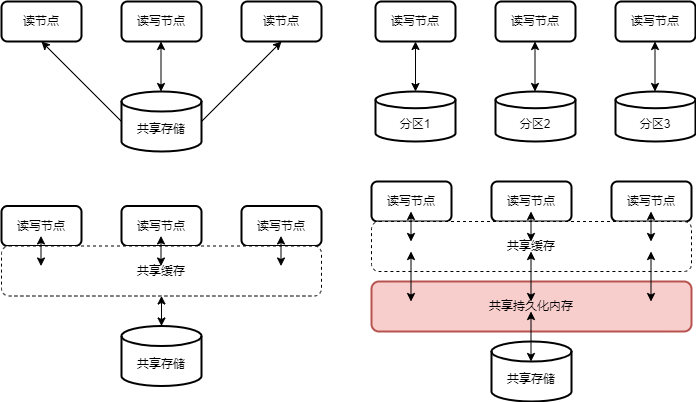

The diagram above was exported from draw.io. Its source (the exported page's mxGraphModel, read from the mxfile embedded in the PNG):
<mxGraphModel dx="1434" dy="760" grid="1" gridSize="10" guides="1" tooltips="1" connect="1" arrows="1" fold="1" page="1" pageScale="1" pageWidth="827" pageHeight="1169" math="0" shadow="0">
  <root>
    <mxCell id="0" />
    <mxCell id="1" parent="0" />
    <mxCell id="_eNs5qyA6DuIibHftIvl-2" value="读节点" style="rounded=1;whiteSpace=wrap;html=1;strokeWidth=2;fontFamily=Helvetica;" parent="1" vertex="1">
      <mxGeometry x="40" y="200" width="80" height="40" as="geometry" />
    </mxCell>
    <mxCell id="6Qu0pRSyPrmOPKcZNeUH-30" style="rounded=0;orthogonalLoop=1;jettySize=auto;html=1;exitX=1;exitY=0.5;exitDx=0;exitDy=0;exitPerimeter=0;entryX=0.5;entryY=1;entryDx=0;entryDy=0;verticalAlign=middle;horizontal=1;" parent="1" source="_eNs5qyA6DuIibHftIvl-13" target="_eNs5qyA6DuIibHftIvl-18" edge="1">
      <mxGeometry relative="1" as="geometry" />
    </mxCell>
    <mxCell id="6Qu0pRSyPrmOPKcZNeUH-31" style="rounded=0;orthogonalLoop=1;jettySize=auto;html=1;exitX=0;exitY=0.5;exitDx=0;exitDy=0;exitPerimeter=0;entryX=0.5;entryY=1;entryDx=0;entryDy=0;" parent="1" source="_eNs5qyA6DuIibHftIvl-13" target="_eNs5qyA6DuIibHftIvl-2" edge="1">
      <mxGeometry relative="1" as="geometry" />
    </mxCell>
    <mxCell id="_eNs5qyA6DuIibHftIvl-13" value="&lt;br&gt;共享存储" style="strokeWidth=2;html=1;shape=mxgraph.flowchart.database;whiteSpace=wrap;fontFamily=Helvetica;" parent="1" vertex="1">
      <mxGeometry x="160" y="290" width="80" height="60" as="geometry" />
    </mxCell>
    <mxCell id="_eNs5qyA6DuIibHftIvl-15" value="读写节点" style="rounded=1;whiteSpace=wrap;html=1;strokeWidth=2;fontFamily=Helvetica;" parent="1" vertex="1">
      <mxGeometry x="160" y="200" width="80" height="40" as="geometry" />
    </mxCell>
    <mxCell id="_eNs5qyA6DuIibHftIvl-18" value="读节点" style="rounded=1;whiteSpace=wrap;html=1;strokeWidth=2;fontFamily=Helvetica;" parent="1" vertex="1">
      <mxGeometry x="280" y="200" width="80" height="40" as="geometry" />
    </mxCell>
    <mxCell id="6Qu0pRSyPrmOPKcZNeUH-1" value="&lt;br&gt;分区1" style="strokeWidth=2;html=1;shape=mxgraph.flowchart.database;whiteSpace=wrap;fontFamily=Helvetica;" parent="1" vertex="1">
      <mxGeometry x="414" y="290" width="80" height="50" as="geometry" />
    </mxCell>
    <mxCell id="6Qu0pRSyPrmOPKcZNeUH-3" value="读写节点" style="rounded=1;whiteSpace=wrap;html=1;strokeWidth=2;fontFamily=Helvetica;" parent="1" vertex="1">
      <mxGeometry x="414" y="200" width="80" height="40" as="geometry" />
    </mxCell>
    <mxCell id="6Qu0pRSyPrmOPKcZNeUH-4" value="&lt;br&gt;分区2" style="strokeWidth=2;html=1;shape=mxgraph.flowchart.database;whiteSpace=wrap;fontFamily=Helvetica;" parent="1" vertex="1">
      <mxGeometry x="534" y="290" width="80" height="50" as="geometry" />
    </mxCell>
    <mxCell id="6Qu0pRSyPrmOPKcZNeUH-6" value="读写节点" style="rounded=1;whiteSpace=wrap;html=1;strokeWidth=2;fontFamily=Helvetica;" parent="1" vertex="1">
      <mxGeometry x="534" y="200" width="80" height="40" as="geometry" />
    </mxCell>
    <mxCell id="6Qu0pRSyPrmOPKcZNeUH-7" value="&lt;br&gt;分区3" style="strokeWidth=2;html=1;shape=mxgraph.flowchart.database;whiteSpace=wrap;fontFamily=Helvetica;" parent="1" vertex="1">
      <mxGeometry x="654" y="290" width="80" height="50" as="geometry" />
    </mxCell>
    <mxCell id="6Qu0pRSyPrmOPKcZNeUH-9" value="读写节点" style="rounded=1;whiteSpace=wrap;html=1;strokeWidth=2;fontFamily=Helvetica;" parent="1" vertex="1">
      <mxGeometry x="654" y="200" width="80" height="40" as="geometry" />
    </mxCell>
    <mxCell id="6Qu0pRSyPrmOPKcZNeUH-18" value="读写节点" style="rounded=1;whiteSpace=wrap;html=1;strokeWidth=2;fontFamily=Helvetica;" parent="1" vertex="1">
      <mxGeometry x="40" y="404.5" width="80" height="40" as="geometry" />
    </mxCell>
    <mxCell id="6Qu0pRSyPrmOPKcZNeUH-19" value="&lt;br&gt;共享存储" style="strokeWidth=2;html=1;shape=mxgraph.flowchart.database;whiteSpace=wrap;fontFamily=Helvetica;" parent="1" vertex="1">
      <mxGeometry x="160" y="524.5" width="80" height="60" as="geometry" />
    </mxCell>
    <mxCell id="6Qu0pRSyPrmOPKcZNeUH-21" value="读写节点" style="rounded=1;whiteSpace=wrap;html=1;strokeWidth=2;fontFamily=Helvetica;" parent="1" vertex="1">
      <mxGeometry x="160" y="404.5" width="80" height="40" as="geometry" />
    </mxCell>
    <mxCell id="6Qu0pRSyPrmOPKcZNeUH-23" value="读写节点" style="rounded=1;whiteSpace=wrap;html=1;strokeWidth=2;fontFamily=Helvetica;" parent="1" vertex="1">
      <mxGeometry x="280" y="404.5" width="80" height="40" as="geometry" />
    </mxCell>
    <mxCell id="6Qu0pRSyPrmOPKcZNeUH-24" value="" style="endArrow=classic;startArrow=classic;html=1;rounded=0;exitX=0.5;exitY=0;exitDx=0;exitDy=0;exitPerimeter=0;entryX=0.5;entryY=1;entryDx=0;entryDy=0;verticalAlign=middle;" parent="1" source="6Qu0pRSyPrmOPKcZNeUH-1" target="6Qu0pRSyPrmOPKcZNeUH-3" edge="1">
      <mxGeometry width="50" height="50" relative="1" as="geometry">
        <mxPoint x="410" y="290" as="sourcePoint" />
        <mxPoint x="460" y="240" as="targetPoint" />
      </mxGeometry>
    </mxCell>
    <mxCell id="6Qu0pRSyPrmOPKcZNeUH-26" value="" style="endArrow=classic;startArrow=classic;html=1;rounded=0;exitX=0.5;exitY=0;exitDx=0;exitDy=0;exitPerimeter=0;entryX=0.5;entryY=1;entryDx=0;entryDy=0;verticalAlign=middle;" parent="1" edge="1">
      <mxGeometry width="50" height="50" relative="1" as="geometry">
        <mxPoint x="573.5" y="290" as="sourcePoint" />
        <mxPoint x="573.5" y="240" as="targetPoint" />
      </mxGeometry>
    </mxCell>
    <mxCell id="6Qu0pRSyPrmOPKcZNeUH-27" value="" style="endArrow=classic;startArrow=classic;html=1;rounded=0;exitX=0.5;exitY=0;exitDx=0;exitDy=0;exitPerimeter=0;entryX=0.5;entryY=1;entryDx=0;entryDy=0;verticalAlign=middle;" parent="1" edge="1">
      <mxGeometry width="50" height="50" relative="1" as="geometry">
        <mxPoint x="693.5" y="290" as="sourcePoint" />
        <mxPoint x="693.5" y="240" as="targetPoint" />
      </mxGeometry>
    </mxCell>
    <mxCell id="6Qu0pRSyPrmOPKcZNeUH-28" value="" style="endArrow=classic;startArrow=classic;html=1;rounded=0;exitX=0.5;exitY=0;exitDx=0;exitDy=0;exitPerimeter=0;entryX=0.5;entryY=1;entryDx=0;entryDy=0;verticalAlign=middle;" parent="1" edge="1">
      <mxGeometry width="50" height="50" relative="1" as="geometry">
        <mxPoint x="199.5" y="290" as="sourcePoint" />
        <mxPoint x="199.5" y="240" as="targetPoint" />
      </mxGeometry>
    </mxCell>
    <mxCell id="6Qu0pRSyPrmOPKcZNeUH-35" value="共享缓存" style="rounded=1;whiteSpace=wrap;html=1;dashed=1;" parent="1" vertex="1">
      <mxGeometry x="40" y="444.5" width="320" height="50" as="geometry" />
    </mxCell>
    <mxCell id="6Qu0pRSyPrmOPKcZNeUH-36" value="" style="endArrow=classic;startArrow=classic;html=1;rounded=0;" parent="1" edge="1">
      <mxGeometry width="50" height="50" relative="1" as="geometry">
        <mxPoint x="79.5" y="464.5" as="sourcePoint" />
        <mxPoint x="79.5" y="434.5" as="targetPoint" />
      </mxGeometry>
    </mxCell>
    <mxCell id="6Qu0pRSyPrmOPKcZNeUH-39" value="" style="endArrow=classic;startArrow=classic;html=1;rounded=0;" parent="1" edge="1">
      <mxGeometry width="50" height="50" relative="1" as="geometry">
        <mxPoint x="199.5" y="464.5" as="sourcePoint" />
        <mxPoint x="199.5" y="434.5" as="targetPoint" />
      </mxGeometry>
    </mxCell>
    <mxCell id="6Qu0pRSyPrmOPKcZNeUH-41" value="" style="endArrow=classic;startArrow=classic;html=1;rounded=0;" parent="1" edge="1">
      <mxGeometry width="50" height="50" relative="1" as="geometry">
        <mxPoint x="319.5" y="464.5" as="sourcePoint" />
        <mxPoint x="319.5" y="434.5" as="targetPoint" />
      </mxGeometry>
    </mxCell>
    <mxCell id="6Qu0pRSyPrmOPKcZNeUH-44" value="" style="endArrow=classic;startArrow=classic;html=1;rounded=0;exitX=0.5;exitY=0;exitDx=0;exitDy=0;exitPerimeter=0;entryX=0.5;entryY=1;entryDx=0;entryDy=0;" parent="1" source="6Qu0pRSyPrmOPKcZNeUH-19" target="6Qu0pRSyPrmOPKcZNeUH-35" edge="1">
      <mxGeometry width="50" height="50" relative="1" as="geometry">
        <mxPoint x="89.5" y="474.5" as="sourcePoint" />
        <mxPoint x="89.5" y="444.5" as="targetPoint" />
      </mxGeometry>
    </mxCell>
    <mxCell id="6Qu0pRSyPrmOPKcZNeUH-45" value="读写节点" style="rounded=1;whiteSpace=wrap;html=1;strokeWidth=2;fontFamily=Helvetica;" parent="1" vertex="1">
      <mxGeometry x="410" y="380" width="80" height="40" as="geometry" />
    </mxCell>
    <mxCell id="6Qu0pRSyPrmOPKcZNeUH-46" value="&lt;br&gt;共享存储" style="strokeWidth=2;html=1;shape=mxgraph.flowchart.database;whiteSpace=wrap;fontFamily=Helvetica;" parent="1" vertex="1">
      <mxGeometry x="530" y="540" width="80" height="60" as="geometry" />
    </mxCell>
    <mxCell id="6Qu0pRSyPrmOPKcZNeUH-47" value="读写节点" style="rounded=1;whiteSpace=wrap;html=1;strokeWidth=2;fontFamily=Helvetica;" parent="1" vertex="1">
      <mxGeometry x="530" y="380" width="80" height="40" as="geometry" />
    </mxCell>
    <mxCell id="6Qu0pRSyPrmOPKcZNeUH-48" value="读写节点" style="rounded=1;whiteSpace=wrap;html=1;strokeWidth=2;fontFamily=Helvetica;" parent="1" vertex="1">
      <mxGeometry x="650" y="380" width="80" height="40" as="geometry" />
    </mxCell>
    <mxCell id="6Qu0pRSyPrmOPKcZNeUH-49" value="共享缓存" style="rounded=1;whiteSpace=wrap;html=1;dashed=1;" parent="1" vertex="1">
      <mxGeometry x="410" y="420" width="320" height="50" as="geometry" />
    </mxCell>
    <mxCell id="6Qu0pRSyPrmOPKcZNeUH-50" value="" style="endArrow=classic;startArrow=classic;html=1;rounded=0;" parent="1" edge="1">
      <mxGeometry width="50" height="50" relative="1" as="geometry">
        <mxPoint x="449.5" y="440" as="sourcePoint" />
        <mxPoint x="449.5" y="410" as="targetPoint" />
      </mxGeometry>
    </mxCell>
    <mxCell id="6Qu0pRSyPrmOPKcZNeUH-51" value="" style="endArrow=classic;startArrow=classic;html=1;rounded=0;" parent="1" edge="1">
      <mxGeometry width="50" height="50" relative="1" as="geometry">
        <mxPoint x="569.5" y="440" as="sourcePoint" />
        <mxPoint x="569.5" y="410" as="targetPoint" />
      </mxGeometry>
    </mxCell>
    <mxCell id="6Qu0pRSyPrmOPKcZNeUH-52" value="" style="endArrow=classic;startArrow=classic;html=1;rounded=0;" parent="1" edge="1">
      <mxGeometry width="50" height="50" relative="1" as="geometry">
        <mxPoint x="689.5" y="440" as="sourcePoint" />
        <mxPoint x="689.5" y="410" as="targetPoint" />
      </mxGeometry>
    </mxCell>
    <mxCell id="6Qu0pRSyPrmOPKcZNeUH-54" value="共享持久化内存" style="rounded=1;whiteSpace=wrap;html=1;strokeWidth=2;fillColor=#f8cecc;strokeColor=#b85450;" parent="1" vertex="1">
      <mxGeometry x="410" y="480" width="320" height="50" as="geometry" />
    </mxCell>
    <mxCell id="6Qu0pRSyPrmOPKcZNeUH-66" value="" style="endArrow=classic;startArrow=classic;html=1;rounded=0;" parent="1" edge="1">
      <mxGeometry width="50" height="50" relative="1" as="geometry">
        <mxPoint x="689.5" y="500" as="sourcePoint" />
        <mxPoint x="689.5" y="450" as="targetPoint" />
      </mxGeometry>
    </mxCell>
    <mxCell id="6Qu0pRSyPrmOPKcZNeUH-67" value="" style="endArrow=classic;startArrow=classic;html=1;rounded=0;" parent="1" edge="1">
      <mxGeometry width="50" height="50" relative="1" as="geometry">
        <mxPoint x="449.5" y="500" as="sourcePoint" />
        <mxPoint x="449.5" y="450" as="targetPoint" />
      </mxGeometry>
    </mxCell>
    <mxCell id="0TQ3BfsbOCeTDUAHXOi2-1" value="" style="endArrow=classic;startArrow=classic;html=1;rounded=0;" edge="1" parent="1">
      <mxGeometry width="50" height="50" relative="1" as="geometry">
        <mxPoint x="569.5" y="500" as="sourcePoint" />
        <mxPoint x="569.5" y="450" as="targetPoint" />
      </mxGeometry>
    </mxCell>
    <mxCell id="0TQ3BfsbOCeTDUAHXOi2-4" value="" style="endArrow=classic;startArrow=classic;html=1;rounded=0;" edge="1" parent="1">
      <mxGeometry width="50" height="50" relative="1" as="geometry">
        <mxPoint x="569.5" y="560" as="sourcePoint" />
        <mxPoint x="569.5" y="510" as="targetPoint" />
      </mxGeometry>
    </mxCell>
  </root>
</mxGraphModel>